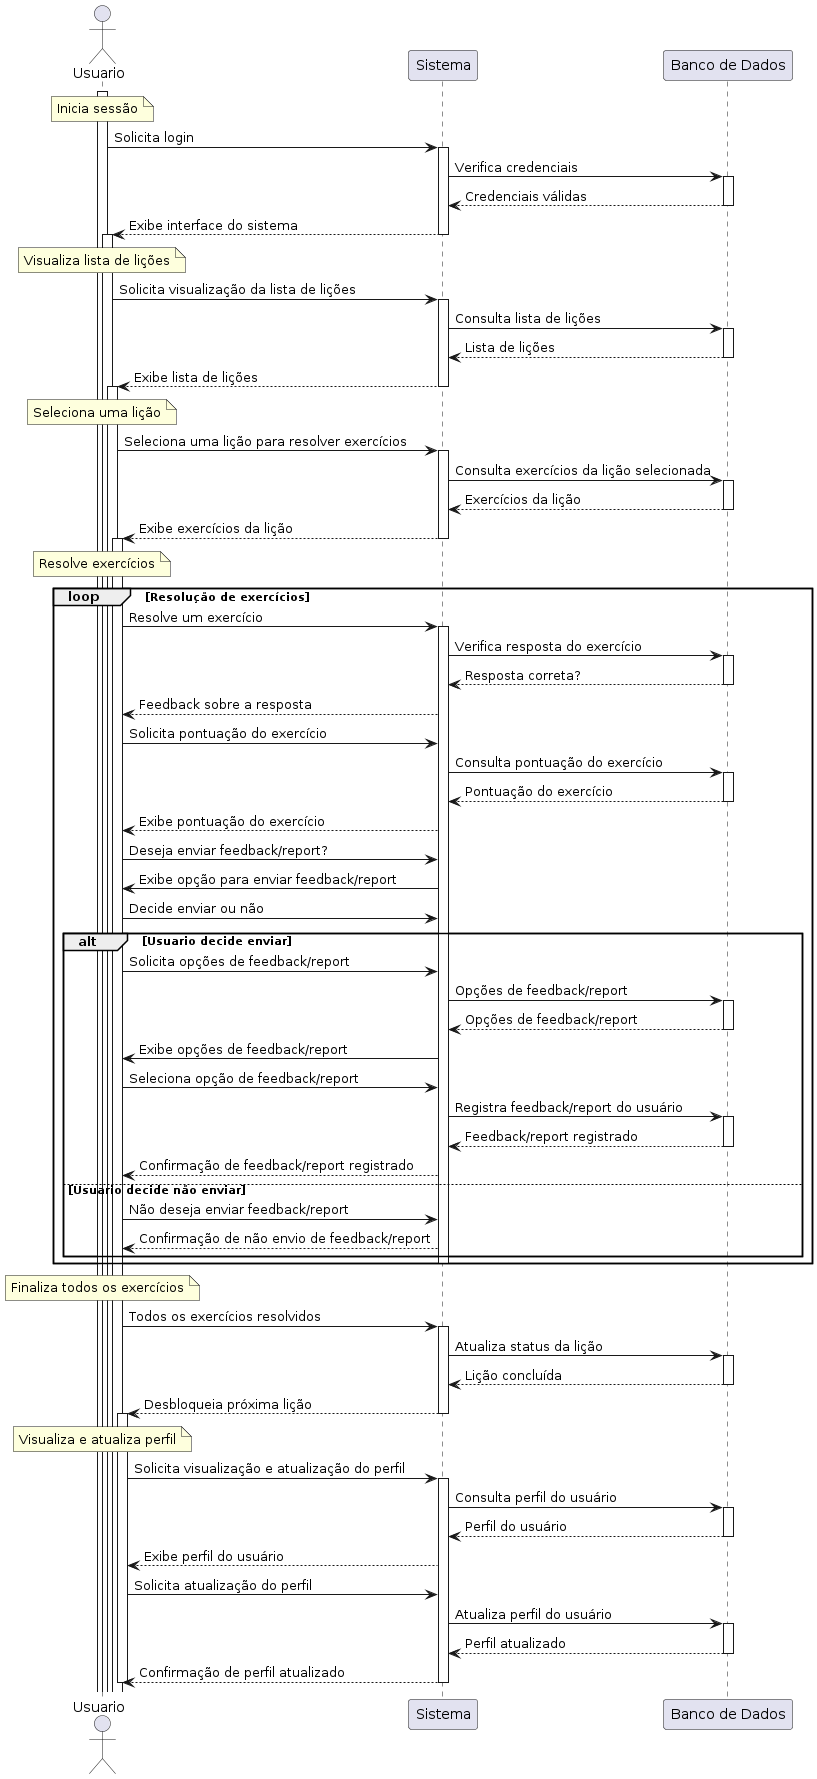

The diagram above was rendered by PlantUML. Its source (embedded in the PNG):
@startuml
actor Usuario

participant Sistema
participant "Banco de Dados" as BD

note over Usuario: Inicia sessão

activate Usuario
Usuario -> Sistema: Solicita login
activate Sistema
Sistema -> BD: Verifica credenciais
activate BD
BD --> Sistema: Credenciais válidas
deactivate BD
Sistema --> Usuario: Exibe interface do sistema
deactivate Sistema

note over Usuario: Visualiza lista de lições

activate Usuario
Usuario -> Sistema: Solicita visualização da lista de lições
activate Sistema
Sistema -> BD: Consulta lista de lições
activate BD
BD --> Sistema: Lista de lições
deactivate BD
Sistema --> Usuario: Exibe lista de lições
deactivate Sistema

note over Usuario: Seleciona uma lição

activate Usuario
Usuario -> Sistema: Seleciona uma lição para resolver exercícios
activate Sistema
Sistema -> BD: Consulta exercícios da lição selecionada
activate BD
BD --> Sistema: Exercícios da lição
deactivate BD
Sistema --> Usuario: Exibe exercícios da lição
deactivate Sistema

note over Usuario: Resolve exercícios

loop Resolução de exercícios
    activate Usuario
    Usuario -> Sistema: Resolve um exercício
    activate Sistema
    Sistema -> BD: Verifica resposta do exercício
    activate BD
    BD --> Sistema: Resposta correta?
    deactivate BD
    Sistema --> Usuario: Feedback sobre a resposta
    Usuario -> Sistema: Solicita pontuação do exercício
    Sistema -> BD: Consulta pontuação do exercício
    activate BD
    BD --> Sistema: Pontuação do exercício
    deactivate BD
    Sistema --> Usuario: Exibe pontuação do exercício
    Usuario -> Sistema: Deseja enviar feedback/report?
    Sistema -> Usuario: Exibe opção para enviar feedback/report
    Usuario -> Sistema: Decide enviar ou não
    alt Usuario decide enviar
        Usuario -> Sistema: Solicita opções de feedback/report
        Sistema -> BD: Opções de feedback/report
        activate BD
        BD --> Sistema: Opções de feedback/report
        deactivate BD
        Sistema -> Usuario: Exibe opções de feedback/report
        Usuario -> Sistema: Seleciona opção de feedback/report
        Sistema -> BD: Registra feedback/report do usuário
        activate BD
        BD --> Sistema: Feedback/report registrado
        deactivate BD
        Sistema --> Usuario: Confirmação de feedback/report registrado
    else Usuario decide não enviar
        Usuario -> Sistema: Não deseja enviar feedback/report
        Sistema --> Usuario: Confirmação de não envio de feedback/report
    end
    deactivate Sistema
end

note over Usuario: Finaliza todos os exercícios

activate Usuario
Usuario -> Sistema: Todos os exercícios resolvidos
activate Sistema
Sistema -> BD: Atualiza status da lição
activate BD
BD --> Sistema: Lição concluída
deactivate BD
Sistema --> Usuario: Desbloqueia próxima lição
deactivate Sistema

note over Usuario: Visualiza e atualiza perfil

activate Usuario
Usuario -> Sistema: Solicita visualização e atualização do perfil
activate Sistema
Sistema -> BD: Consulta perfil do usuário
activate BD
BD --> Sistema: Perfil do usuário
deactivate BD
Sistema --> Usuario: Exibe perfil do usuário
Usuario -> Sistema: Solicita atualização do perfil
Sistema -> BD: Atualiza perfil do usuário
activate BD
BD --> Sistema: Perfil atualizado
deactivate BD
Sistema --> Usuario: Confirmação de perfil atualizado
deactivate Sistema

deactivate Usuario
@enduml